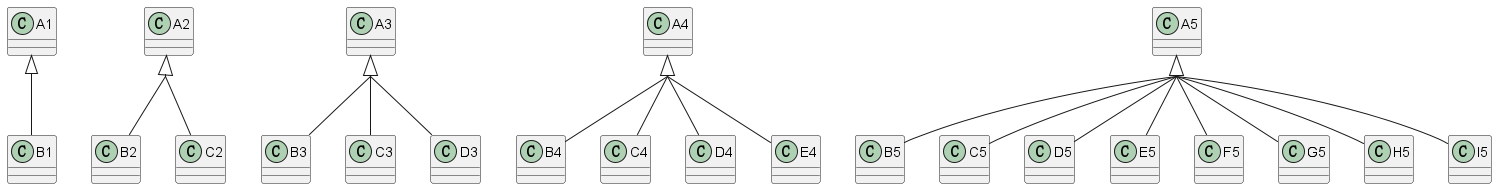

The diagram above was rendered by PlantUML. Its source (embedded in the PNG):
@startuml

skinparam groupInheritance 2

A1 <|-- B1

A2 <|-- B2
A2 <|-- C2

A3 <|-- B3
A3 <|-- C3
A3 <|-- D3

A4 <|-- B4
A4 <|-- C4
A4 <|-- D4
A4 <|-- E4

A5 <|-- B5
A5 <|-- C5
A5 <|-- D5
A5 <|-- E5
A5 <|-- F5
A5 <|-- G5
A5 <|-- H5
A5 <|-- I5

@enduml